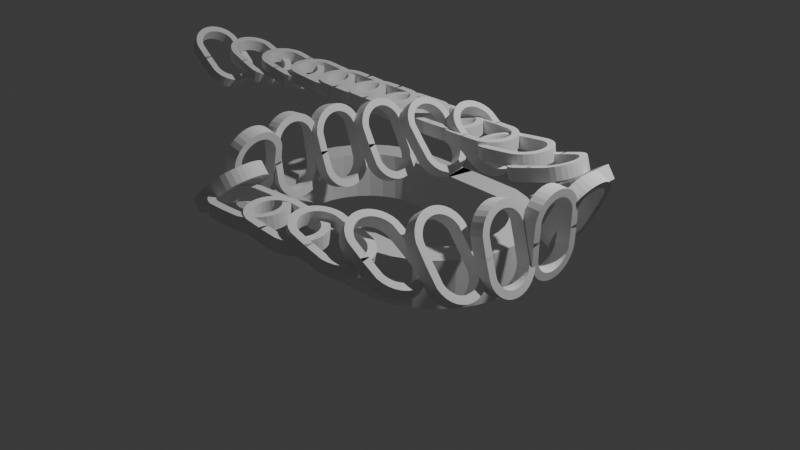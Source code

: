 # Source: chain.blend  (saved by Blender 4.5.87; exported with 4.5.12 LTS)
import bpy
from mathutils import Matrix  # noqa: F401  (used for matrix-valued properties, if any)

bpy.ops.wm.read_factory_settings(use_empty=True)
scene = bpy.context.scene
scene.name = 'Scene'

# ---- collections
col_collection = bpy.data.collections.new('Collection'); scene.collection.children.link(col_collection)

# ---- node groups
ng_grrrrr = bpy.data.node_groups.new('grrrrr', 'GeometryNodeTree')
_s = ng_grrrrr.interface.new_socket(name='Geometry', in_out='OUTPUT', socket_type='NodeSocketGeometry')
_s = ng_grrrrr.interface.new_socket(name='Geometry', in_out='INPUT', socket_type='NodeSocketGeometry')
ng_grrrrr.is_modifier = True
# nodes of 'grrrrr' reference scene objects; filled in after objects exist

# ---- world
world_world = bpy.data.worlds.new('World'); scene.world = world_world
world_world.use_nodes = True; world_world.node_tree.nodes.clear()
_N = world_world.node_tree.nodes; _L = world_world.node_tree.links
n0 = _N.new('ShaderNodeOutputWorld'); n0.name = 'World Output'; n0.location = (200, 100)
n1 = _N.new('ShaderNodeBackground'); n1.name = 'Background'; n1.location = (-200, 100)
n1.inputs[0].default_value = (0.05088, 0.05088, 0.05088, 1.0)
_L.new(n1.outputs[0], n0.inputs[0])
n0.is_active_output = True
world_world.color = (0.05088, 0.05088, 0.05088)
world_world.sun_shadow_jitter_overblur = 0.0

# ---- cameras
cam_camera = bpy.data.cameras.new('Camera')
cam_camera.clip_end = 100.0
cam_camera.ortho_scale = 7.314

# ---- lights
light_light = bpy.data.lights.new('Light', 'POINT')
light_light.energy = 1000.0
light_light.shadow_soft_size = 0.1

# ---- meshes
me_cylinder = bpy.data.meshes.new('Cylinder')
me_cylinder.from_pydata([(0.06538, 1.0, -0.25), (0.06538, 1.0, 0.25), (0.06538, -1.0, -0.25), (0.06538, -1.0, 0.25), (-0.6951, -0.9808, -0.25), (-0.6951, -0.9808, 0.25), (-0.8827, -0.9239, -0.25), (-0.8827, -0.9239, 0.25), (-1.056, -0.8315, -0.25), (-1.056, -0.8315, 0.25), (-1.207, -0.7071, -0.25), (-1.207, -0.7071, 0.25), (-1.331, -0.5556, -0.25), (-1.331, -0.5556, 0.25), (-1.424, -0.3827, -0.25), (-1.424, -0.3827, 0.25), (-1.481, -0.1951, -0.25), (-1.481, -0.1951, 0.25), (-1.5, 0.0, -0.25), (-1.5, 0.0, 0.25), (-1.481, 0.1951, -0.25), (-1.481, 0.1951, 0.25), (-1.424, 0.3827, -0.25), (-1.424, 0.3827, 0.25), (-1.331, 0.5556, -0.25), (-1.331, 0.5556, 0.25), (-1.207, 0.7071, -0.25), (-1.207, 0.7071, 0.25), (-1.056, 0.8315, -0.25), (-1.056, 0.8315, 0.25), (-0.8827, 0.9239, -0.25), (-0.8827, 0.9239, 0.25), (-0.6951, 0.9808, -0.25), (-0.6951, 0.9808, 0.25), (0.01521, -0.7222, 0.25), (0.01521, 0.7222, 0.25), (-0.6514, 0.7116, 0.25), (-0.7788, 0.673, 0.25), (-0.9047, 0.6057, 0.25), (-1.015, 0.5151, 0.25), (-1.106, 0.4047, 0.25), (-1.173, 0.2788, 0.25), (-1.214, 0.1421, 0.25), (-1.228, 0.0, 0.25), (-1.214, -0.1421, 0.25), (-1.173, -0.2788, 0.25), (-1.106, -0.4047, 0.25), (-1.015, -0.5151, 0.25), (-0.9047, -0.6057, 0.25), (-0.7788, -0.673, 0.25), (-0.6514, -0.7116, 0.25), (0.01521, -0.7222, -0.25), (-0.6514, -0.7116, -0.25), (-0.7788, -0.673, -0.25), (-0.9047, -0.6057, -0.25), (-1.015, -0.5151, -0.25), (-1.106, -0.4047, -0.25), (-1.173, -0.2788, -0.25), (-1.214, -0.1421, -0.25), (-1.228, 0.0, -0.25), (-1.214, 0.1421, -0.25), (-1.173, 0.2788, -0.25), (-1.106, 0.4047, -0.25), (-1.015, 0.5151, -0.25), (-0.9047, 0.6057, -0.25), (-0.7788, 0.673, -0.25), (-0.6514, 0.7116, -0.25), (0.01521, 0.7222, -0.25), (0.01521, 0.7222, 0.25), (0.01521, 0.7222, -0.25)], [], [(52, 53, 49, 50), (2, 3, 5, 4), (4, 5, 7, 6), (6, 7, 9, 8), (8, 9, 11, 10), (10, 11, 13, 12), (12, 13, 15, 14), (14, 15, 17, 16), (16, 17, 19, 18), (18, 19, 21, 20), (20, 21, 23, 22), (22, 23, 25, 24), (24, 25, 27, 26), (26, 27, 29, 28), (28, 29, 31, 30), (30, 31, 33, 32), (32, 33, 1, 0), (51, 52, 50, 34), (1, 33, 36, 35), (33, 31, 37, 36), (31, 29, 38, 37), (29, 27, 39, 38), (27, 25, 40, 39), (25, 23, 41, 40), (23, 21, 42, 41), (21, 19, 43, 42), (19, 17, 44, 43), (17, 15, 45, 44), (15, 13, 46, 45), (13, 11, 47, 46), (11, 9, 48, 47), (9, 7, 49, 48), (7, 5, 50, 49), (5, 3, 34, 50), (2, 4, 52, 51), (4, 6, 53, 52), (6, 8, 54, 53), (8, 10, 55, 54), (10, 12, 56, 55), (12, 14, 57, 56), (14, 16, 58, 57), (16, 18, 59, 58), (18, 20, 60, 59), (20, 22, 61, 60), (22, 24, 62, 61), (24, 26, 63, 62), (26, 28, 64, 63), (28, 30, 65, 64), (30, 32, 66, 65), (32, 0, 67, 66), (53, 54, 48, 49), (54, 55, 47, 48), (55, 56, 46, 47), (56, 57, 45, 46), (57, 58, 44, 45), (58, 59, 43, 44), (59, 60, 42, 43), (60, 61, 41, 42), (61, 62, 40, 41), (62, 63, 39, 40), (63, 64, 38, 39), (64, 65, 37, 38), (65, 66, 36, 37), (66, 67, 35, 36), (35, 67, 69, 68)])
_uv = me_cylinder.uv_layers.new(name='UVMap')
_uv.uv.foreach_set('vector', [0.4064, 0.5, 0.3911, 0.5, 0.3911, 1.0, 0.4064, 1.0, 0.5, 0.5, 0.5, 1.0, 0.4688, 1.0, 0.4688, 0.5, 0.4688, 0.5, 0.4688, 1.0, 0.4375, 1.0, 0.4375, 0.5, 0.4375, 0.5, 0.4375, 1.0, 0.4062, 1.0, 0.4062, 0.5, 0.4062, 0.5, 0.4062, 1.0, 0.375, 1.0, 0.375, 0.5, 0.375, 0.5, 0.375, 1.0, 0.3438, 1.0, 0.3438, 0.5, 0.3438, 0.5, 0.3438, 1.0, 0.3125, 1.0, 0.3125, 0.5, 0.3125, 0.5, 0.3125, 1.0, 0.2812, 1.0, 0.2812, 0.5, 0.2812, 0.5, 0.2812, 1.0, 0.25, 1.0, 0.25, 0.5, 0.25, 0.5, 0.25, 1.0, 0.2188, 1.0, 0.2188, 0.5, 0.2188, 0.5, 0.2188, 1.0, 0.1875, 1.0, 0.1875, 0.5, 0.1875, 0.5, 0.1875, 1.0, 0.1562, 1.0, 0.1562, 0.5, 0.1562, 0.5, 0.1562, 1.0, 0.125, 1.0, 0.125, 0.5, 0.125, 0.5, 0.125, 1.0, 0.09375, 1.0, 0.09375, 0.5, 0.09375, 0.5, 0.09375, 1.0, 0.0625, 1.0, 0.0625, 0.5, 0.0625, 0.5, 0.0625, 1.0, 0.03125, 1.0, 0.03125, 0.5, 0.03125, 0.5, 0.03125, 1.0, 0.0, 1.0, 0.0, 0.5, 0.4237, 0.5, 0.4064, 0.5, 0.4064, 1.0, 0.4237, 1.0, 0.0, 1.0, 0.03125, 1.0, 0.09362, 1.0, 0.0763, 1.0, 0.03125, 1.0, 0.0625, 1.0, 0.1089, 1.0, 0.09362, 1.0, 0.0625, 1.0, 0.09375, 1.0, 0.1295, 1.0, 0.1089, 1.0, 0.09375, 1.0, 0.125, 1.0, 0.1522, 1.0, 0.1295, 1.0, 0.125, 1.0, 0.1562, 1.0, 0.176, 1.0, 0.1522, 1.0, 0.1562, 1.0, 0.1875, 1.0, 0.2004, 1.0, 0.176, 1.0, 0.1875, 1.0, 0.2188, 1.0, 0.2251, 1.0, 0.2004, 1.0, 0.2188, 1.0, 0.25, 1.0, 0.25, 1.0, 0.2251, 1.0, 0.25, 1.0, 0.2812, 1.0, 0.2749, 1.0, 0.25, 1.0, 0.2812, 1.0, 0.3125, 1.0, 0.2996, 1.0, 0.2749, 1.0, 0.3125, 1.0, 0.3438, 1.0, 0.324, 1.0, 0.2996, 1.0, 0.3438, 1.0, 0.375, 1.0, 0.3478, 1.0, 0.324, 1.0, 0.375, 1.0, 0.4062, 1.0, 0.3705, 1.0, 0.3478, 1.0, 0.4062, 1.0, 0.4375, 1.0, 0.3911, 1.0, 0.3705, 1.0, 0.4375, 1.0, 0.4688, 1.0, 0.4064, 1.0, 0.3911, 1.0, 0.4688, 1.0, 0.5, 1.0, 0.4237, 1.0, 0.4064, 1.0, 0.5, 0.5, 0.4688, 0.5, 0.4064, 0.5, 0.4237, 0.5, 0.4688, 0.5, 0.4375, 0.5, 0.3911, 0.5, 0.4064, 0.5, 0.4375, 0.5, 0.4062, 0.5, 0.3705, 0.5, 0.3911, 0.5, 0.4062, 0.5, 0.375, 0.5, 0.3478, 0.5, 0.3705, 0.5, 0.375, 0.5, 0.3438, 0.5, 0.324, 0.5, 0.3478, 0.5, 0.3438, 0.5, 0.3125, 0.5, 0.2996, 0.5, 0.324, 0.5, 0.3125, 0.5, 0.2812, 0.5, 0.2749, 0.5, 0.2996, 0.5, 0.2812, 0.5, 0.25, 0.5, 0.25, 0.5, 0.2749, 0.5, 0.25, 0.5, 0.2188, 0.5, 0.2251, 0.5, 0.25, 0.5, 0.2188, 0.5, 0.1875, 0.5, 0.2004, 0.5, 0.2251, 0.5, 0.1875, 0.5, 0.1562, 0.5, 0.176, 0.5, 0.2004, 0.5, 0.1562, 0.5, 0.125, 0.5, 0.1522, 0.5, 0.176, 0.5, 0.125, 0.5, 0.09375, 0.5, 0.1295, 0.5, 0.1522, 0.5, 0.09375, 0.5, 0.0625, 0.5, 0.1089, 0.5, 0.1295, 0.5, 0.0625, 0.5, 0.03125, 0.5, 0.09362, 0.5, 0.1089, 0.5, 0.03125, 0.5, 0.0, 0.5, 0.0763, 0.5, 0.09362, 0.5, 0.3911, 0.5, 0.3705, 0.5, 0.3705, 1.0, 0.3911, 1.0, 0.3705, 0.5, 0.3478, 0.5, 0.3478, 1.0, 0.3705, 1.0, 0.3478, 0.5, 0.324, 0.5, 0.324, 1.0, 0.3478, 1.0, 0.324, 0.5, 0.2996, 0.5, 0.2996, 1.0, 0.324, 1.0, 0.2996, 0.5, 0.2749, 0.5, 0.2749, 1.0, 0.2996, 1.0, 0.2749, 0.5, 0.25, 0.5, 0.25, 1.0, 0.2749, 1.0, 0.25, 0.5, 0.2251, 0.5, 0.2251, 1.0, 0.25, 1.0, 0.2251, 0.5, 0.2004, 0.5, 0.2004, 1.0, 0.2251, 1.0, 0.2004, 0.5, 0.176, 0.5, 0.176, 1.0, 0.2004, 1.0, 0.176, 0.5, 0.1522, 0.5, 0.1522, 1.0, 0.176, 1.0, 0.1522, 0.5, 0.1295, 0.5, 0.1295, 1.0, 0.1522, 1.0, 0.1295, 0.5, 0.1089, 0.5, 0.1089, 1.0, 0.1295, 1.0, 0.1089, 0.5, 0.09362, 0.5, 0.09362, 1.0, 0.1089, 1.0, 0.09362, 0.5, 0.0763, 0.5, 0.0763, 1.0, 0.09362, 1.0, 0.0763, 1.0, 0.0763, 0.5, 0.0763, 0.5, 0.0763, 1.0])
me_cylinder.update()

# ---- curves / text
cu_b_ziercurve = bpy.data.curves.new('BézierCurve', 'CURVE')
cu_b_ziercurve.dimensions = '3D'
_sp = cu_b_ziercurve.splines.new('BEZIER'); _sp.bezier_points.add(4)
_sp.bezier_points.foreach_set('co', [-2.4, -0.3579, 0.0, 1.0, 0.0, 0.0, 2.739, -1.257, -5.96e-08, 0.7959, -2.42, 4.47e-08, 1.058, 0.03944, -0.0439])
_sp.bezier_points.foreach_set('handle_left', [-2.9, -0.8579, 0.0, 0.0, 0.0, 0.0, 2.862, -0.2649, -5.96e-08, 1.796, -2.436, 4.47e-08, 0.2262, -0.5155, -0.0439])
_sp.bezier_points.foreach_set('handle_right', [-1.9, 0.1421, 0.0, 2.0, 0.0, 0.0, 2.616, -2.25, -5.96e-08, -0.204, -2.404, 4.47e-08, 1.89, 0.5944, -0.0439])
for _p, _l, _r in zip(_sp.bezier_points, ['ALIGNED', 'ALIGNED', 'ALIGNED', 'ALIGNED', 'ALIGNED'], ['ALIGNED', 'ALIGNED', 'ALIGNED', 'ALIGNED', 'ALIGNED']): _p.handle_left_type = _l; _p.handle_right_type = _r
_sp.order_u = 0
_sp.order_v = 0
cu_b_ziercurve.use_path = True
cu_b_ziercurve.render_resolution_u = 12
cu_b_ziercurve.fill_mode = 'FULL'

# ---- objects
ob_light = bpy.data.objects.new('Light', light_light)
ob_camera = bpy.data.objects.new('Camera', cam_camera)
ob_cylinder = bpy.data.objects.new('Cylinder', me_cylinder)
ob_b_ziercurve = bpy.data.objects.new('BézierCurve', cu_b_ziercurve)
_N = ng_grrrrr.nodes; _L = ng_grrrrr.links
n0 = _N.new('NodeGroupInput'); n0.name = 'Group Input'; n0.location = (-340, 0)
n1 = _N.new('NodeGroupOutput'); n1.name = 'Group Output'; n1.location = (2027, 89)
n2 = _N.new('GeometryNodeResampleCurve'); n2.name = 'Resample Curve'; n2.location = (-9, 24)
n2.inputs[2].default_value = 75
n3 = _N.new('GeometryNodeCurveToPoints'); n3.name = 'Curve to Points'; n3.location = (408, -273)
n3.inputs[1].default_value = 27
n4 = _N.new('GeometryNodeInstanceOnPoints'); n4.name = 'Instance on Points'; n4.location = (730, 26)
n4.inputs[5].default_value = (0.0, 1.571, 1.571)
n4.inputs[6].default_value = (0.25, 0.25, 0.25)
n5 = _N.new('GeometryNodeRotateInstances'); n5.name = 'Rotate Instances'; n5.location = (1003, 65)
n6 = _N.new('GeometryNodeObjectInfo'); n6.name = 'Object Info'; n6.location = (600, -418)
n6.inputs[0].default_value = ob_cylinder
n7 = _N.new('ShaderNodeMath'); n7.name = 'Math'; n7.location = (1224, -125)
n7.operation = 'MODULO'
n7.inputs[1].default_value = 2.0
n8 = _N.new('GeometryNodeSwitch'); n8.name = 'Switch'; n8.location = (1407, -78)
n8.input_type = 'VECTOR'
n8.inputs[1].default_value = (0.0, 0.0, 0.0)
n8.inputs[2].default_value = (0.0, 0.0, 1.571)
n9 = _N.new('GeometryNodeRotateInstances'); n9.name = 'Rotate Instances.001'; n9.location = (1604, 122)
n10 = _N.new('GeometryNodeSampleIndex'); n10.name = 'Sample Index'; n10.location = (968, -317)
_L.new(n0.outputs[0], n2.inputs[0])
_L.new(n2.outputs[0], n3.inputs[0])
_L.new(n3.outputs[0], n4.inputs[0])
_L.new(n4.outputs[0], n5.inputs[0])
_L.new(n6.outputs[4], n4.inputs[2])
_L.new(n3.outputs[3], n5.inputs[2])
_L.new(n9.outputs[0], n1.inputs[0])
_L.new(n7.outputs[0], n8.inputs[0])
_L.new(n5.outputs[0], n9.inputs[0])
_L.new(n8.outputs[0], n9.inputs[2])
_L.new(n10.outputs[0], n7.inputs[0])
_L.new(n3.outputs[0], n10.inputs[0])
n1.is_active_output = True

# ---- transforms, parenting, visibility, modifiers, constraints
ob_light.location = (4.076, 1.005, 5.904)
ob_light.rotation_euler = (0.6503, 0.05522, 1.866)
ob_light.lock_rotations_4d = False
ob_light.empty_display_type = 'ARROWS'
ob_light.color = (0.0, 0.0, 0.0, 0.0)
ob_light.lineart.crease_threshold = 0.0
ob_camera.location = (7.359, -6.926, 4.958)
ob_camera.rotation_euler = (1.109, 0.0, 0.8149)
ob_camera.lock_rotations_4d = False
ob_camera.empty_display_type = 'ARROWS'
ob_camera.color = (0.0, 0.0, 0.0, 0.0)
ob_camera.display_type = 'WIRE'
ob_camera.lineart.crease_threshold = 0.0
ob_cylinder.location = (0.0, 0.0, 0.0)
_m = ob_cylinder.modifiers.new('Mirror', 'MIRROR')
ob_b_ziercurve.location = (0.0, 0.0, 1.223)
_m = ob_b_ziercurve.modifiers.new('GeometryNodes', 'NODES')
_m.node_group = ng_grrrrr

# ---- collection membership
col_collection.objects.link(ob_light)
col_collection.objects.link(ob_camera)
col_collection.objects.link(ob_cylinder)
col_collection.objects.link(ob_b_ziercurve)

# ---- scene / render settings (as saved in the file)
scene.camera = ob_camera
scene.frame_start = 1; scene.frame_end = 250; scene.frame_set(1)
scene.render.engine = 'BLENDER_EEVEE_NEXT'
bpy.context.view_layer.update()
